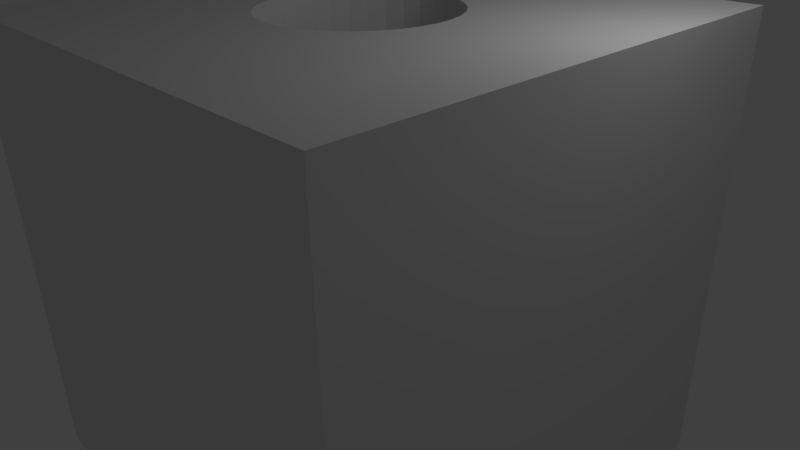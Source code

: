 # Source: Blender_2.blend  (saved by Blender 2.58.0; exported with 4.5.12 LTS)
import bpy
from mathutils import Matrix  # noqa: F401  (used for matrix-valued properties, if any)

bpy.ops.wm.read_factory_settings(use_empty=True)
scene = bpy.context.scene
scene.name = 'Scene'

# ---- collections
col_collection_1 = bpy.data.collections.new('Collection 1'); scene.collection.children.link(col_collection_1)

# ---- world
world_world = bpy.data.worlds.new('World'); scene.world = world_world
world_world.color = (0.05088, 0.05088, 0.05088)
world_world.use_sun_shadow = False
world_world.sun_shadow_jitter_overblur = 0.0
world_world.cycles.sampling_method = 'MANUAL'
world_world.cycles.sample_map_resolution = 256

# ---- cameras
cam_camera = bpy.data.cameras.new('Camera')
cam_camera.clip_end = 100.0
cam_camera.lens = 35.0
cam_camera.ortho_scale = 7.314
cam_camera.dof.focus_distance = 0.0
cam_camera.dof.aperture_fstop = 128.0

# ---- lights
light_lamp = bpy.data.lights.new('Lamp', 'POINT')
light_lamp.transmission_factor = 0.0
light_lamp.cutoff_distance = 30.0
light_lamp.energy = 100.0
light_lamp.shadow_buffer_clip_start = 1.001
light_lamp.shadow_soft_size = 1.0
light_lamp.shadow_maximum_resolution = 0.006
light_lamp.use_absolute_resolution = True
light_lamp.cycles.use_multiple_importance_sampling = False

# ---- meshes
me_cube_001 = bpy.data.meshes.new('Cube.001')
me_cube_001.from_pydata([(-1.0, -1.0, -1.0), (-0.2708, -0.2708, -1.0), (-0.2127, -0.3184, -1.0), (-1.0, 1.0, -1.0), (-0.3829, 7.952e-07, -1.0), (-0.3756, -0.0747, -1.0), (1.0, 1.0, -1.0), (0.3184, 0.2127, -1.0), (0.2708, 0.2708, -1.0), (-0.3184, -0.2127, -1.0), (-0.1465, -0.3538, -1.0), (-0.0747, -0.3756, -1.0), (1.0, -1.0, -1.0), (-0.0747, -0.3756, 1.0), (-0.1465, -0.3538, 1.0), (-1.0, -1.0, 1.0), (0.3829, -2.289e-07, 1.0), (0.3756, -0.0747, 1.0), (1.0, -1.0, 1.0), (-0.2708, -0.2708, 1.0), (-0.3184, -0.2127, 1.0), (-0.3756, 0.0747, -1.0), (0.2127, 0.3184, -1.0), (0.1465, 0.3538, -1.0), (-0.3538, -0.1465, -1.0), (0.3538, -0.1465, 1.0), (0.3184, -0.2127, 1.0), (0.3756, 0.0747, 1.0), (-0.2127, -0.3184, 1.0), (1.0, 1.0, 1.0), (0.2127, 0.3184, 1.0), (0.2708, 0.2708, 1.0), (-0.3756, 0.0747, 1.0), (-0.3538, 0.1465, 1.0), (-1.0, 1.0, 1.0), (0.0747, 0.3756, -1.0), (0.3756, -0.0747, -1.0), (0.3829, 1.431e-06, -1.0), (0.2708, -0.2708, 1.0), (0.2127, -0.3184, 1.0), (0.3184, 0.2127, 1.0), (-0.3184, 0.2127, 1.0), (-0.2708, 0.2708, 1.0), (-0.3538, 0.1465, -1.0), (0.3756, 0.0747, -1.0), (0.3538, 0.1465, -1.0), (0.3184, -0.2127, -1.0), (0.3538, -0.1465, -1.0), (0.3538, 0.1465, 1.0), (0.1465, -0.3538, 1.0), (0.0747, -0.3756, 1.0), (-0.3756, -0.0747, 1.0), (-0.3829, 3.555e-08, 1.0), (-0.2127, 0.3184, 1.0), (-0.1465, 0.3538, 1.0), (-0.2708, 0.2708, -1.0), (-0.3184, 0.2127, -1.0), (-3.212e-07, 0.3829, -1.0), (-0.0747, 0.3756, -1.0), (0.2127, -0.3184, -1.0), (0.2708, -0.2708, -1.0), (-4.459e-08, -0.3829, 1.0), (-0.3538, -0.1465, 1.0), (-0.2127, 0.3184, -1.0), (0.07471, -0.3756, -1.0), (0.1465, -0.3538, -1.0), (0.0747, 0.3756, 1.0), (0.1465, 0.3538, 1.0), (-0.1465, 0.3538, -1.0), (-5.701e-07, -0.3829, -1.0), (-0.0747, 0.3756, 1.0), (8.989e-08, 0.3829, 1.0)], [], [(0, 1, 2), (3, 4, 5), (6, 7, 8), (0, 9, 1), (10, 11, 12), (13, 14, 15), (16, 17, 18), (15, 19, 20), (3, 21, 4), (22, 23, 6), (9, 0, 24), (25, 26, 18), (27, 16, 18), (15, 28, 19), (29, 30, 31), (32, 33, 34), (6, 23, 35), (12, 36, 37), (15, 14, 28), (38, 39, 18), (17, 25, 18), (31, 40, 29), (41, 42, 34), (3, 43, 21), (8, 22, 6), (37, 44, 12), (44, 45, 12), (12, 46, 47), (47, 36, 12), (29, 40, 48), (49, 50, 18), (26, 38, 18), (51, 52, 34), (33, 41, 34), (53, 54, 34), (3, 55, 56), (56, 43, 3), (57, 58, 6), (35, 57, 6), (12, 59, 60), (60, 46, 12), (18, 50, 61), (39, 49, 18), (34, 62, 51), (52, 32, 34), (42, 53, 34), (63, 55, 3), (12, 64, 65), (65, 59, 12), (66, 67, 34), (58, 68, 6), (11, 69, 12), (69, 64, 12), (54, 70, 34), (34, 70, 71), (34, 71, 66), (6, 29, 18, 12), (15, 0, 12, 18), (0, 15, 34, 3), (29, 6, 3, 34), (34, 15, 20, 62), (24, 0, 3, 5), (29, 48, 27, 18), (12, 45, 7, 6), (6, 68, 63, 3), (18, 61, 13, 15), (69, 11, 13, 61), (0, 2, 10, 12), (1, 9, 20, 19), (13, 11, 10, 14), (37, 36, 17, 16), (67, 30, 29, 34), (67, 23, 22, 30), (48, 40, 7, 45), (20, 9, 24, 62), (28, 2, 1, 19), (47, 46, 26, 25), (37, 16, 27, 44), (21, 43, 33, 32), (30, 22, 8, 31), (48, 45, 44, 27), (2, 28, 14, 10), (60, 59, 39, 38), (47, 25, 17, 36), (40, 31, 8, 7), (51, 62, 24, 5), (56, 55, 42, 41), (65, 64, 50, 49), (60, 38, 26, 46), (52, 51, 5, 4), (56, 41, 33, 43), (63, 68, 54, 53), (50, 64, 69, 61), (65, 49, 39, 59), (32, 52, 4, 21), (63, 53, 42, 55), (67, 66, 35, 23), (54, 68, 58, 70), (71, 70, 58, 57), (66, 71, 57, 35)])
me_cube_001.use_remesh_preserve_volume = False
me_cube_001.use_remesh_preserve_attributes = False
me_cube_001.use_mirror_vertex_groups = False
me_cube_001.update()

# ---- objects
ob_cube = bpy.data.objects.new('Cube', me_cube_001)
ob_lamp = bpy.data.objects.new('Lamp', light_lamp)
ob_camera = bpy.data.objects.new('Camera', cam_camera)

# ---- transforms, parenting, visibility, modifiers, constraints
ob_cube.location = (0.0, -0.1664, 0.0)
ob_cube.scale = (3.476, 3.476, 3.476)
ob_cube.lineart.crease_threshold = 0.0
ob_lamp.location = (4.076, 1.005, 5.904)
ob_lamp.rotation_euler = (0.6503, 0.05522, 1.866)
ob_lamp.lock_rotations_4d = False
ob_lamp.empty_display_type = 'ARROWS'
ob_lamp.color = (0.0, 0.0, 0.0, 0.0)
ob_lamp.lineart.crease_threshold = 0.0
ob_camera.location = (7.481, -6.508, 5.344)
ob_camera.rotation_euler = (1.109, 0.01082, 0.8149)
ob_camera.lock_rotations_4d = False
ob_camera.empty_display_type = 'ARROWS'
ob_camera.color = (0.0, 0.0, 0.0, 0.0)
ob_camera.display_type = 'WIRE'
ob_camera.lineart.crease_threshold = 0.0

# ---- collection membership
col_collection_1.objects.link(ob_cube)
col_collection_1.objects.link(ob_lamp)
col_collection_1.objects.link(ob_camera)

# ---- scene / render settings (as saved in the file)
scene.camera = ob_camera
scene.frame_start = 1; scene.frame_end = 250; scene.frame_set(1)
scene.render.engine = 'BLENDER_EEVEE_NEXT'
scene.render.image_settings.color_mode = 'RGB'
scene.render.image_settings.compression = 90
scene.render.resolution_percentage = 50
scene.render.dither_intensity = 0.0
scene.render.bake_margin = 2
scene.render.bake_bias = 0.0
scene.cycles.use_denoising = False
scene.cycles.samples = 10
scene.cycles.sampling_pattern = 'TABULATED_SOBOL'
scene.cycles.light_sampling_threshold = 0.0
scene.cycles.use_adaptive_sampling = False
scene.cycles.use_light_tree = False
scene.cycles.blur_glossy = 0.0
scene.cycles.volume_bounces = 1
scene.cycles.pixel_filter_type = 'GAUSSIAN'
scene.cycles.sample_clamp_indirect = 0.0
scene.view_settings.view_transform = 'Standard'
bpy.context.view_layer.update()
